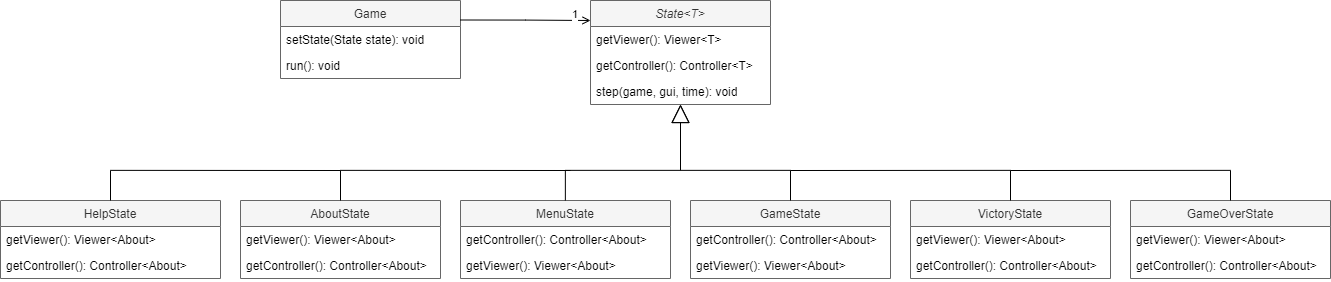

The diagram above was exported from draw.io. Its source (the exported page's mxGraphModel, read from the mxfile embedded in the PNG):
<mxGraphModel dx="3724" dy="1177" grid="1" gridSize="10" guides="1" tooltips="1" connect="1" arrows="1" fold="1" page="1" pageScale="1" pageWidth="827" pageHeight="1169" math="0" shadow="0">
  <root>
    <mxCell id="1yy0sqS060RnxuJjzXxc-0" />
    <mxCell id="1yy0sqS060RnxuJjzXxc-1" parent="1yy0sqS060RnxuJjzXxc-0" />
    <mxCell id="1yy0sqS060RnxuJjzXxc-22" value="State&lt;T&gt;" style="swimlane;fontStyle=2;childLayout=stackLayout;horizontal=1;startSize=26;horizontalStack=0;resizeParent=1;resizeParentMax=0;resizeLast=0;collapsible=1;marginBottom=0;fillColor=#f5f5f5;fontColor=#333333;strokeColor=#666666;" parent="1yy0sqS060RnxuJjzXxc-1" vertex="1">
      <mxGeometry x="400" y="420" width="180" height="104" as="geometry" />
    </mxCell>
    <mxCell id="rElU8DaNgC7vDsVYIZQ2-17" value="getViewer(): Viewer&amp;lt;T&amp;gt;" style="text;strokeColor=none;fillColor=none;align=left;verticalAlign=top;spacingLeft=4;spacingRight=4;overflow=hidden;rotatable=0;points=[[0,0.5],[1,0.5]];portConstraint=eastwest;whiteSpace=wrap;html=1;" vertex="1" parent="1yy0sqS060RnxuJjzXxc-22">
      <mxGeometry y="26" width="180" height="26" as="geometry" />
    </mxCell>
    <mxCell id="rElU8DaNgC7vDsVYIZQ2-37" value="getController(): Controller&amp;lt;T&amp;gt;" style="text;strokeColor=none;fillColor=none;align=left;verticalAlign=top;spacingLeft=4;spacingRight=4;overflow=hidden;rotatable=0;points=[[0,0.5],[1,0.5]];portConstraint=eastwest;whiteSpace=wrap;html=1;" vertex="1" parent="1yy0sqS060RnxuJjzXxc-22">
      <mxGeometry y="52" width="180" height="26" as="geometry" />
    </mxCell>
    <mxCell id="rElU8DaNgC7vDsVYIZQ2-35" value="step(game, gui, time): void" style="text;strokeColor=none;fillColor=none;align=left;verticalAlign=top;spacingLeft=4;spacingRight=4;overflow=hidden;rotatable=0;points=[[0,0.5],[1,0.5]];portConstraint=eastwest;whiteSpace=wrap;html=1;" vertex="1" parent="1yy0sqS060RnxuJjzXxc-22">
      <mxGeometry y="78" width="180" height="26" as="geometry" />
    </mxCell>
    <mxCell id="1yy0sqS060RnxuJjzXxc-26" value="MenuState" style="swimlane;fontStyle=0;childLayout=stackLayout;horizontal=1;startSize=26;horizontalStack=0;resizeParent=1;resizeParentMax=0;resizeLast=0;collapsible=1;marginBottom=0;fillColor=#f5f5f5;fontColor=#333333;strokeColor=#666666;" parent="1yy0sqS060RnxuJjzXxc-1" vertex="1">
      <mxGeometry x="270" y="620" width="210" height="78" as="geometry" />
    </mxCell>
    <mxCell id="rElU8DaNgC7vDsVYIZQ2-42" value="getController(): Controller&amp;lt;About&amp;gt;" style="text;strokeColor=none;fillColor=none;align=left;verticalAlign=top;spacingLeft=4;spacingRight=4;overflow=hidden;rotatable=0;points=[[0,0.5],[1,0.5]];portConstraint=eastwest;whiteSpace=wrap;html=1;" vertex="1" parent="1yy0sqS060RnxuJjzXxc-26">
      <mxGeometry y="26" width="210" height="26" as="geometry" />
    </mxCell>
    <mxCell id="rElU8DaNgC7vDsVYIZQ2-43" value="getViewer(): Viewer&amp;lt;About&amp;gt;" style="text;strokeColor=none;fillColor=none;align=left;verticalAlign=top;spacingLeft=4;spacingRight=4;overflow=hidden;rotatable=0;points=[[0,0.5],[1,0.5]];portConstraint=eastwest;whiteSpace=wrap;html=1;" vertex="1" parent="1yy0sqS060RnxuJjzXxc-26">
      <mxGeometry y="52" width="210" height="26" as="geometry" />
    </mxCell>
    <mxCell id="1yy0sqS060RnxuJjzXxc-30" value="GameState" style="swimlane;fontStyle=0;childLayout=stackLayout;horizontal=1;startSize=26;horizontalStack=0;resizeParent=1;resizeParentMax=0;resizeLast=0;collapsible=1;marginBottom=0;fillColor=#f5f5f5;fontColor=#333333;strokeColor=#666666;" parent="1yy0sqS060RnxuJjzXxc-1" vertex="1">
      <mxGeometry x="500" y="620" width="200" height="78" as="geometry" />
    </mxCell>
    <mxCell id="rElU8DaNgC7vDsVYIZQ2-44" value="getController(): Controller&amp;lt;About&amp;gt;" style="text;strokeColor=none;fillColor=none;align=left;verticalAlign=top;spacingLeft=4;spacingRight=4;overflow=hidden;rotatable=0;points=[[0,0.5],[1,0.5]];portConstraint=eastwest;whiteSpace=wrap;html=1;" vertex="1" parent="1yy0sqS060RnxuJjzXxc-30">
      <mxGeometry y="26" width="200" height="26" as="geometry" />
    </mxCell>
    <mxCell id="rElU8DaNgC7vDsVYIZQ2-45" value="getViewer(): Viewer&amp;lt;About&amp;gt;" style="text;strokeColor=none;fillColor=none;align=left;verticalAlign=top;spacingLeft=4;spacingRight=4;overflow=hidden;rotatable=0;points=[[0,0.5],[1,0.5]];portConstraint=eastwest;whiteSpace=wrap;html=1;" vertex="1" parent="1yy0sqS060RnxuJjzXxc-30">
      <mxGeometry y="52" width="200" height="26" as="geometry" />
    </mxCell>
    <mxCell id="1yy0sqS060RnxuJjzXxc-34" value="" style="endArrow=block;endSize=16;endFill=0;html=1;rounded=0;edgeStyle=orthogonalEdgeStyle;strokeWidth=1;" parent="1yy0sqS060RnxuJjzXxc-1" source="1yy0sqS060RnxuJjzXxc-26" target="1yy0sqS060RnxuJjzXxc-22" edge="1">
      <mxGeometry width="160" relative="1" as="geometry">
        <mxPoint x="600" y="710" as="sourcePoint" />
        <mxPoint x="760" y="710" as="targetPoint" />
        <Array as="points">
          <mxPoint x="375" y="590" />
          <mxPoint x="490" y="590" />
        </Array>
      </mxGeometry>
    </mxCell>
    <mxCell id="1yy0sqS060RnxuJjzXxc-35" value="" style="endArrow=block;endSize=16;endFill=0;html=1;rounded=0;edgeStyle=orthogonalEdgeStyle;strokeWidth=1;fontStyle=0;jumpSize=6;fontSize=11;labelBackgroundColor=default;fontColor=default;strokeColor=default;" parent="1yy0sqS060RnxuJjzXxc-1" source="1yy0sqS060RnxuJjzXxc-30" target="1yy0sqS060RnxuJjzXxc-22" edge="1">
      <mxGeometry width="160" relative="1" as="geometry">
        <mxPoint x="600" y="710" as="sourcePoint" />
        <mxPoint x="760" y="710" as="targetPoint" />
        <Array as="points">
          <mxPoint x="600" y="590" />
          <mxPoint x="490" y="590" />
        </Array>
      </mxGeometry>
    </mxCell>
    <mxCell id="rElU8DaNgC7vDsVYIZQ2-0" value="AboutState" style="swimlane;fontStyle=0;childLayout=stackLayout;horizontal=1;startSize=26;horizontalStack=0;resizeParent=1;resizeParentMax=0;resizeLast=0;collapsible=1;marginBottom=0;fillColor=#f5f5f5;fontColor=#333333;strokeColor=#666666;" vertex="1" parent="1yy0sqS060RnxuJjzXxc-1">
      <mxGeometry x="50" y="620" width="200" height="78" as="geometry" />
    </mxCell>
    <mxCell id="rElU8DaNgC7vDsVYIZQ2-39" value="getViewer(): Viewer&amp;lt;About&amp;gt;" style="text;strokeColor=none;fillColor=none;align=left;verticalAlign=top;spacingLeft=4;spacingRight=4;overflow=hidden;rotatable=0;points=[[0,0.5],[1,0.5]];portConstraint=eastwest;whiteSpace=wrap;html=1;" vertex="1" parent="rElU8DaNgC7vDsVYIZQ2-0">
      <mxGeometry y="26" width="200" height="26" as="geometry" />
    </mxCell>
    <mxCell id="rElU8DaNgC7vDsVYIZQ2-40" value="getController(): Controller&amp;lt;About&amp;gt;" style="text;strokeColor=none;fillColor=none;align=left;verticalAlign=top;spacingLeft=4;spacingRight=4;overflow=hidden;rotatable=0;points=[[0,0.5],[1,0.5]];portConstraint=eastwest;whiteSpace=wrap;html=1;" vertex="1" parent="rElU8DaNgC7vDsVYIZQ2-0">
      <mxGeometry y="52" width="200" height="26" as="geometry" />
    </mxCell>
    <mxCell id="rElU8DaNgC7vDsVYIZQ2-1" value="HelpState" style="swimlane;fontStyle=0;childLayout=stackLayout;horizontal=1;startSize=26;horizontalStack=0;resizeParent=1;resizeParentMax=0;resizeLast=0;collapsible=1;marginBottom=0;fillColor=#f5f5f5;fontColor=#333333;strokeColor=#666666;" vertex="1" parent="1yy0sqS060RnxuJjzXxc-1">
      <mxGeometry x="-190" y="620" width="220" height="78" as="geometry" />
    </mxCell>
    <mxCell id="rElU8DaNgC7vDsVYIZQ2-24" value="getViewer(): Viewer&amp;lt;About&amp;gt;" style="text;strokeColor=none;fillColor=none;align=left;verticalAlign=top;spacingLeft=4;spacingRight=4;overflow=hidden;rotatable=0;points=[[0,0.5],[1,0.5]];portConstraint=eastwest;whiteSpace=wrap;html=1;" vertex="1" parent="rElU8DaNgC7vDsVYIZQ2-1">
      <mxGeometry y="26" width="220" height="26" as="geometry" />
    </mxCell>
    <mxCell id="rElU8DaNgC7vDsVYIZQ2-23" value="getController(): Controller&amp;lt;About&amp;gt;" style="text;strokeColor=none;fillColor=none;align=left;verticalAlign=top;spacingLeft=4;spacingRight=4;overflow=hidden;rotatable=0;points=[[0,0.5],[1,0.5]];portConstraint=eastwest;whiteSpace=wrap;html=1;" vertex="1" parent="rElU8DaNgC7vDsVYIZQ2-1">
      <mxGeometry y="52" width="220" height="26" as="geometry" />
    </mxCell>
    <mxCell id="rElU8DaNgC7vDsVYIZQ2-2" value="GameOverState" style="swimlane;fontStyle=0;childLayout=stackLayout;horizontal=1;startSize=26;horizontalStack=0;resizeParent=1;resizeParentMax=0;resizeLast=0;collapsible=1;marginBottom=0;fillColor=#f5f5f5;fontColor=#333333;strokeColor=#666666;" vertex="1" parent="1yy0sqS060RnxuJjzXxc-1">
      <mxGeometry x="940" y="620" width="200" height="78" as="geometry" />
    </mxCell>
    <mxCell id="rElU8DaNgC7vDsVYIZQ2-49" value="getViewer(): Viewer&amp;lt;About&amp;gt;" style="text;strokeColor=none;fillColor=none;align=left;verticalAlign=top;spacingLeft=4;spacingRight=4;overflow=hidden;rotatable=0;points=[[0,0.5],[1,0.5]];portConstraint=eastwest;whiteSpace=wrap;html=1;" vertex="1" parent="rElU8DaNgC7vDsVYIZQ2-2">
      <mxGeometry y="26" width="200" height="26" as="geometry" />
    </mxCell>
    <mxCell id="rElU8DaNgC7vDsVYIZQ2-48" value="getController(): Controller&amp;lt;About&amp;gt;" style="text;strokeColor=none;fillColor=none;align=left;verticalAlign=top;spacingLeft=4;spacingRight=4;overflow=hidden;rotatable=0;points=[[0,0.5],[1,0.5]];portConstraint=eastwest;whiteSpace=wrap;html=1;" vertex="1" parent="rElU8DaNgC7vDsVYIZQ2-2">
      <mxGeometry y="52" width="200" height="26" as="geometry" />
    </mxCell>
    <mxCell id="rElU8DaNgC7vDsVYIZQ2-3" value="VictoryState" style="swimlane;fontStyle=0;childLayout=stackLayout;horizontal=1;startSize=26;horizontalStack=0;resizeParent=1;resizeParentMax=0;resizeLast=0;collapsible=1;marginBottom=0;fillColor=#f5f5f5;fontColor=#333333;strokeColor=#666666;" vertex="1" parent="1yy0sqS060RnxuJjzXxc-1">
      <mxGeometry x="720" y="620" width="200" height="78" as="geometry" />
    </mxCell>
    <mxCell id="rElU8DaNgC7vDsVYIZQ2-46" value="getViewer(): Viewer&amp;lt;About&amp;gt;" style="text;strokeColor=none;fillColor=none;align=left;verticalAlign=top;spacingLeft=4;spacingRight=4;overflow=hidden;rotatable=0;points=[[0,0.5],[1,0.5]];portConstraint=eastwest;whiteSpace=wrap;html=1;" vertex="1" parent="rElU8DaNgC7vDsVYIZQ2-3">
      <mxGeometry y="26" width="200" height="26" as="geometry" />
    </mxCell>
    <mxCell id="rElU8DaNgC7vDsVYIZQ2-47" value="getController(): Controller&amp;lt;About&amp;gt;" style="text;strokeColor=none;fillColor=none;align=left;verticalAlign=top;spacingLeft=4;spacingRight=4;overflow=hidden;rotatable=0;points=[[0,0.5],[1,0.5]];portConstraint=eastwest;whiteSpace=wrap;html=1;" vertex="1" parent="rElU8DaNgC7vDsVYIZQ2-3">
      <mxGeometry y="52" width="200" height="26" as="geometry" />
    </mxCell>
    <mxCell id="rElU8DaNgC7vDsVYIZQ2-5" value="" style="endArrow=none;endSize=16;endFill=0;html=1;rounded=0;edgeStyle=orthogonalEdgeStyle;strokeWidth=1;strokeColor=default;" edge="1" parent="1yy0sqS060RnxuJjzXxc-1">
      <mxGeometry width="160" relative="1" as="geometry">
        <mxPoint x="150" y="620" as="sourcePoint" />
        <mxPoint x="380" y="590" as="targetPoint" />
        <Array as="points">
          <mxPoint x="150" y="620" />
          <mxPoint x="150" y="590" />
          <mxPoint x="390" y="590" />
        </Array>
      </mxGeometry>
    </mxCell>
    <mxCell id="rElU8DaNgC7vDsVYIZQ2-9" value="" style="endArrow=none;endSize=16;endFill=0;html=1;rounded=0;edgeStyle=orthogonalEdgeStyle;strokeWidth=1;strokeColor=default;" edge="1" parent="1yy0sqS060RnxuJjzXxc-1">
      <mxGeometry width="160" relative="1" as="geometry">
        <mxPoint x="-80" y="620" as="sourcePoint" />
        <mxPoint x="150" y="590" as="targetPoint" />
        <Array as="points">
          <mxPoint x="-80" y="620" />
          <mxPoint x="-80" y="590" />
        </Array>
      </mxGeometry>
    </mxCell>
    <mxCell id="rElU8DaNgC7vDsVYIZQ2-12" value="" style="endArrow=none;endSize=16;endFill=0;html=1;rounded=0;edgeStyle=orthogonalEdgeStyle;strokeWidth=1;strokeColor=default;entryX=0.5;entryY=0;entryDx=0;entryDy=0;" edge="1" parent="1yy0sqS060RnxuJjzXxc-1" target="rElU8DaNgC7vDsVYIZQ2-2">
      <mxGeometry width="160" relative="1" as="geometry">
        <mxPoint x="820" y="590" as="sourcePoint" />
        <mxPoint x="840" y="600" as="targetPoint" />
        <Array as="points">
          <mxPoint x="1040" y="590" />
        </Array>
      </mxGeometry>
    </mxCell>
    <mxCell id="rElU8DaNgC7vDsVYIZQ2-13" value="" style="endArrow=none;endSize=16;endFill=0;html=1;rounded=0;edgeStyle=orthogonalEdgeStyle;strokeWidth=1;strokeColor=default;" edge="1" parent="1yy0sqS060RnxuJjzXxc-1">
      <mxGeometry width="160" relative="1" as="geometry">
        <mxPoint x="600" y="590" as="sourcePoint" />
        <mxPoint x="820" y="620" as="targetPoint" />
        <Array as="points">
          <mxPoint x="600" y="590" />
          <mxPoint x="820" y="590" />
        </Array>
      </mxGeometry>
    </mxCell>
    <mxCell id="rElU8DaNgC7vDsVYIZQ2-55" value="Game" style="swimlane;fontStyle=0;childLayout=stackLayout;horizontal=1;startSize=26;horizontalStack=0;resizeParent=1;resizeParentMax=0;resizeLast=0;collapsible=1;marginBottom=0;fillColor=#f5f5f5;fontColor=#333333;strokeColor=#666666;" vertex="1" parent="1yy0sqS060RnxuJjzXxc-1">
      <mxGeometry x="90" y="420" width="180" height="78" as="geometry" />
    </mxCell>
    <mxCell id="rElU8DaNgC7vDsVYIZQ2-56" value="setState(State state): void" style="text;strokeColor=none;fillColor=none;align=left;verticalAlign=top;spacingLeft=4;spacingRight=4;overflow=hidden;rotatable=0;points=[[0,0.5],[1,0.5]];portConstraint=eastwest;whiteSpace=wrap;html=1;" vertex="1" parent="rElU8DaNgC7vDsVYIZQ2-55">
      <mxGeometry y="26" width="180" height="26" as="geometry" />
    </mxCell>
    <mxCell id="rElU8DaNgC7vDsVYIZQ2-57" value="run(): void" style="text;strokeColor=none;fillColor=none;align=left;verticalAlign=top;spacingLeft=4;spacingRight=4;overflow=hidden;rotatable=0;points=[[0,0.5],[1,0.5]];portConstraint=eastwest;whiteSpace=wrap;html=1;" vertex="1" parent="rElU8DaNgC7vDsVYIZQ2-55">
      <mxGeometry y="52" width="180" height="26" as="geometry" />
    </mxCell>
    <mxCell id="rElU8DaNgC7vDsVYIZQ2-59" value="" style="endArrow=open;endFill=0;html=1;edgeStyle=orthogonalEdgeStyle;align=left;verticalAlign=top;rounded=0;entryX=-0.026;entryY=0.173;entryDx=0;entryDy=0;entryPerimeter=0;exitX=1;exitY=0.25;exitDx=0;exitDy=0;" edge="1" parent="1yy0sqS060RnxuJjzXxc-1" source="rElU8DaNgC7vDsVYIZQ2-55">
      <mxGeometry x="-1" relative="1" as="geometry">
        <mxPoint x="274.68" y="442.01" as="sourcePoint" />
        <mxPoint x="399.99999999999994" y="440.00199999999995" as="targetPoint" />
        <Array as="points">
          <mxPoint x="335" y="440" />
          <mxPoint x="400" y="440" />
        </Array>
      </mxGeometry>
    </mxCell>
    <mxCell id="rElU8DaNgC7vDsVYIZQ2-60" value="1" style="edgeLabel;resizable=0;html=1;align=left;verticalAlign=bottom;" connectable="0" vertex="1" parent="rElU8DaNgC7vDsVYIZQ2-59">
      <mxGeometry x="-1" relative="1" as="geometry">
        <mxPoint x="110" y="1" as="offset" />
      </mxGeometry>
    </mxCell>
  </root>
</mxGraphModel>